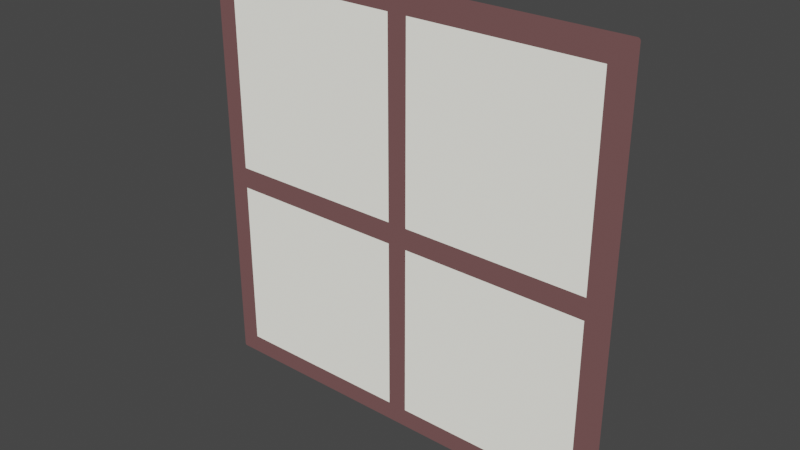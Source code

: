 # Source: window.blend  (saved by Blender 2.92.15; exported with 4.5.12 LTS)
import bpy
from mathutils import Matrix  # noqa: F401  (used for matrix-valued properties, if any)

bpy.ops.wm.read_factory_settings(use_empty=True)
scene = bpy.context.scene
scene.name = 'Scene'

# ---- collections
col_window = bpy.data.collections.new('Window'); scene.collection.children.link(col_window)

# ---- materials (node trees are filled in below, after node groups)
mat_material_008 = bpy.data.materials.new('Material.008')
mat_material_008.use_transparent_shadow = False
mat_material_009 = bpy.data.materials.new('Material.009')
mat_material_009.use_transparent_shadow = False

# ---- material node trees
mat_material_008.use_nodes = True; mat_material_008.node_tree.nodes.clear()
_N = mat_material_008.node_tree.nodes; _L = mat_material_008.node_tree.links
n0 = _N.new('ShaderNodeOutputMaterial'); n0.name = 'Material Output'; n0.location = (334, 329)
n1 = _N.new('ShaderNodeEmission'); n1.name = 'Emission'; n1.location = (69, 469)
n1.inputs[0].default_value = (0.1248, 0.06125, 0.06125, 1.0)
_L.new(n1.outputs[0], n0.inputs[0])
n0.is_active_output = True
mat_material_009.use_nodes = True; mat_material_009.node_tree.nodes.clear()
_N = mat_material_009.node_tree.nodes; _L = mat_material_009.node_tree.links
n0 = _N.new('ShaderNodeOutputMaterial'); n0.name = 'Material Output'; n0.location = (304, 338)
n1 = _N.new('ShaderNodeEmission'); n1.name = 'Emission'; n1.location = (21, 361)
n1.inputs[0].default_value = (0.7913, 0.7835, 0.7084, 1.0)
_L.new(n1.outputs[0], n0.inputs[0])
n0.is_active_output = True

# ---- world
world_world = bpy.data.worlds.new('World'); scene.world = world_world
world_world.use_nodes = True; world_world.node_tree.nodes.clear()
_N = world_world.node_tree.nodes; _L = world_world.node_tree.links
n0 = _N.new('ShaderNodeOutputWorld'); n0.name = 'World Output'; n0.location = (300, 300)
n1 = _N.new('ShaderNodeBackground'); n1.name = 'Background'; n1.location = (10, 300)
n1.inputs[0].default_value = (0.05088, 0.05088, 0.05088, 1.0)
_L.new(n1.outputs[0], n0.inputs[0])
n0.is_active_output = True
world_world.color = (0.05088, 0.05088, 0.05088)
world_world.use_sun_shadow = False
world_world.sun_shadow_jitter_overblur = 0.0

# ---- meshes
me_plane = bpy.data.meshes.new('Plane')
me_plane.from_pydata([(-1.0, -1.0, 0.0), (1.0, -1.0, 0.0), (-1.0, 1.0, 0.0), (1.0, 1.0, 0.0), (-1.0, -1.0, -0.04572), (1.0, -1.0, -0.04572), (-1.0, 1.0, -0.04572), (1.0, 1.0, -0.04572), (-1.0, -0.9, 0.0), (1.0, -0.9, 0.0), (-1.0, -0.9, -0.04572), (1.0, -0.9, -0.04572), (1.0, 0.905, 0.0), (1.0, 0.905, -0.04572), (-1.0, 0.905, 0.0), (-1.0, 0.905, -0.04572), (-0.9, -1.0, 0.0), (-0.9, 1.0, 0.0), (-0.9, -1.0, -0.04572), (-0.9, 1.0, -0.04572), (-0.9, -0.9, -0.04572), (-0.9, -0.9, 0.0), (-0.9, 0.905, -0.04572), (-0.9, 0.905, 0.0), (0.905, -1.0, 0.0), (0.905, -1.0, -0.04572), (0.905, -0.9, -0.04572), (0.905, 0.905, -0.04572), (0.905, 1.0, 0.0), (0.905, 1.0, -0.04572), (0.905, -0.9, 0.0), (0.905, 0.905, 0.0), (-1.0, 0.09275, 0.0), (-1.0, 0.09275, -0.04572), (1.0, 0.09275, 0.0), (1.0, 0.09275, -0.04572), (-0.9, 0.09275, 0.0), (-0.9, 0.09275, -0.04572), (0.905, 0.09275, 0.0), (0.905, 0.09275, -0.04572), (-1.0, -0.006525, 0.0), (-1.0, -0.006525, -0.04572), (-0.9, -0.006525, -0.04572), (0.905, -0.006525, -0.04572), (1.0, -0.006525, 0.0), (1.0, -0.006525, -0.04572), (-0.9, -0.006525, 0.0), (0.905, -0.006525, 0.0), (-0.04262, 1.0, 0.0), (-0.04262, 1.0, -0.04572), (-0.04262, -0.9, 0.0), (-0.04262, 0.905, 0.0), (-0.04262, 0.09275, 0.0), (-0.04262, -0.006525, 0.0), (-0.04262, -1.0, 0.0), (-0.04262, -1.0, -0.04572), (-0.04262, -0.9, -0.04572), (-0.04262, 0.905, -0.04572), (-0.04262, 0.09275, -0.04572), (-0.04262, -0.006525, -0.04572), (0.04762, -1.0, 0.0), (0.04762, -1.0, -0.04572), (0.04762, -0.9, -0.04572), (0.04762, 0.905, -0.04572), (0.04762, 0.09275, -0.04572), (0.04762, -0.006525, -0.04572), (0.04762, 1.0, 0.0), (0.04762, 1.0, -0.04572), (0.04762, -0.9, 0.0), (0.04762, 0.905, 0.0), (0.04762, 0.09275, 0.0), (0.04762, -0.006525, 0.0)], [], [(31, 12, 3, 28), (27, 29, 7, 13), (14, 2, 6, 15), (16, 0, 4, 18), (9, 1, 5, 11), (28, 3, 7, 29), (44, 9, 11, 45), (0, 8, 10, 4), (25, 26, 11, 5), (24, 1, 9, 30), (3, 12, 13, 7), (32, 14, 15, 33), (39, 27, 13, 35), (38, 34, 12, 31), (32, 36, 23, 14), (33, 15, 22, 37), (0, 16, 21, 8), (4, 10, 20, 18), (2, 17, 19, 6), (54, 16, 18, 55), (15, 6, 19, 22), (14, 23, 17, 2), (1, 24, 25, 5), (60, 24, 30, 68), (61, 62, 26, 25), (66, 28, 29, 67), (63, 67, 29, 27), (69, 31, 28, 66), (65, 64, 39, 43), (71, 47, 38, 70), (41, 33, 37, 42), (40, 46, 36, 32), (47, 44, 34, 38), (43, 39, 35, 45), (40, 32, 33, 41), (12, 34, 35, 13), (8, 40, 41, 10), (26, 43, 45, 11), (30, 9, 44, 47), (8, 21, 46, 40), (10, 41, 42, 20), (34, 44, 45, 35), (68, 71, 53, 50), (71, 70, 52, 53), (58, 64, 65, 59), (69, 66, 48, 51), (67, 63, 57, 49), (66, 67, 49, 48), (56, 62, 61, 55), (54, 60, 68, 50), (57, 63, 64, 58), (70, 69, 51, 52), (54, 55, 61, 60), (16, 54, 50, 21), (18, 20, 56, 55), (17, 48, 49, 19), (22, 19, 49, 57), (23, 51, 48, 17), (42, 37, 58, 59), (46, 53, 52, 36), (24, 60, 61, 25), (59, 65, 62, 56)])
_uv = me_plane.uv_layers.new(name='UVMap')
_uv.uv.foreach_set('vector', [0.9525, 0.9525, 1.0, 0.9525, 1.0, 1.0, 0.9525, 1.0, 0.9525, 0.9525, 0.9525, 1.0, 1.0, 1.0, 1.0, 0.9525, 0.0, 0.9525, 0.0, 1.0, 0.0, 1.0, 0.0, 0.9525, 0.05, 0.0, 0.0, 0.0, 0.0, 0.0, 0.05, 0.0, 1.0, 0.05, 1.0, 0.0, 1.0, 0.0, 1.0, 0.05, 0.9525, 1.0, 1.0, 1.0, 1.0, 1.0, 0.9525, 1.0, 1.0, 0.4967, 1.0, 0.05, 1.0, 0.05, 1.0, 0.4967, 0.0, 0.0, 0.0, 0.05, 0.0, 0.05, 0.0, 0.0, 0.9525, 0.0, 0.9525, 0.05, 1.0, 0.05, 1.0, 0.0, 0.9525, 0.0, 1.0, 0.0, 1.0, 0.05, 0.9525, 0.05, 1.0, 1.0, 1.0, 0.9525, 1.0, 0.9525, 1.0, 1.0, 0.0, 0.5464, 0.0, 0.9525, 0.0, 0.9525, 0.0, 0.5464, 0.9525, 0.5464, 0.9525, 0.9525, 1.0, 0.9525, 1.0, 0.5464, 0.9525, 0.5464, 1.0, 0.5464, 1.0, 0.9525, 0.9525, 0.9525, 0.0, 0.5464, 0.05, 0.5464, 0.05, 0.9525, 0.0, 0.9525, 0.0, 0.5464, 0.0, 0.9525, 0.05, 0.9525, 0.05, 0.5464, 0.0, 0.0, 0.05, 0.0, 0.05, 0.05, 0.0, 0.05, 0.0, 0.0, 0.0, 0.05, 0.05, 0.05, 0.05, 0.0, 0.0, 1.0, 0.05, 1.0, 0.05, 1.0, 0.0, 1.0, 0.4787, 0.0, 0.05, 0.0, 0.05, 0.0, 0.4787, 0.0, 0.0, 0.9525, 0.0, 1.0, 0.05, 1.0, 0.05, 0.9525, 0.0, 0.9525, 0.05, 0.9525, 0.05, 1.0, 0.0, 1.0, 1.0, 0.0, 0.9525, 0.0, 0.9525, 0.0, 1.0, 0.0, 0.5238, 0.0, 0.9525, 0.0, 0.9525, 0.05, 0.5238, 0.05, 0.5238, 0.0, 0.5238, 0.05, 0.9525, 0.05, 0.9525, 0.0, 0.5238, 1.0, 0.9525, 1.0, 0.9525, 1.0, 0.5238, 1.0, 0.5238, 0.9525, 0.5238, 1.0, 0.9525, 1.0, 0.9525, 0.9525, 0.5238, 0.9525, 0.9525, 0.9525, 0.9525, 1.0, 0.5238, 1.0, 0.5238, 0.4967, 0.5238, 0.5464, 0.9525, 0.5464, 0.9525, 0.4967, 0.5238, 0.4967, 0.9525, 0.4967, 0.9525, 0.5464, 0.5238, 0.5464, 0.0, 0.4967, 0.0, 0.5464, 0.05, 0.5464, 0.05, 0.4967, 0.0, 0.4967, 0.05, 0.4967, 0.05, 0.5464, 0.0, 0.5464, 0.9525, 0.4967, 1.0, 0.4967, 1.0, 0.5464, 0.9525, 0.5464, 0.9525, 0.4967, 0.9525, 0.5464, 1.0, 0.5464, 1.0, 0.4967, 0.0, 0.4967, 0.0, 0.5464, 0.0, 0.5464, 0.0, 0.4967, 1.0, 0.9525, 1.0, 0.5464, 1.0, 0.5464, 1.0, 0.9525, 0.0, 0.05, 0.0, 0.4967, 0.0, 0.4967, 0.0, 0.05, 0.9525, 0.05, 0.9525, 0.4967, 1.0, 0.4967, 1.0, 0.05, 0.9525, 0.05, 1.0, 0.05, 1.0, 0.4967, 0.9525, 0.4967, 0.0, 0.05, 0.05, 0.05, 0.05, 0.4967, 0.0, 0.4967, 0.0, 0.05, 0.0, 0.4967, 0.05, 0.4967, 0.05, 0.05, 1.0, 0.5464, 1.0, 0.4967, 1.0, 0.4967, 1.0, 0.5464, 0.5238, 0.05, 0.5238, 0.4967, 0.4787, 0.4967, 0.4787, 0.05, 0.5238, 0.4967, 0.5238, 0.5464, 0.4787, 0.5464, 0.4787, 0.4967, 0.4787, 0.5464, 0.5238, 0.5464, 0.5238, 0.4967, 0.4787, 0.4967, 0.5238, 0.9525, 0.5238, 1.0, 0.4787, 1.0, 0.4787, 0.9525, 0.5238, 1.0, 0.5238, 0.9525, 0.4787, 0.9525, 0.4787, 1.0, 0.5238, 1.0, 0.5238, 1.0, 0.4787, 1.0, 0.4787, 1.0, 0.4787, 0.05, 0.5238, 0.05, 0.5238, 0.0, 0.4787, 0.0, 0.4787, 0.0, 0.5238, 0.0, 0.5238, 0.05, 0.4787, 0.05, 0.4787, 0.9525, 0.5238, 0.9525, 0.5238, 0.5464, 0.4787, 0.5464, 0.5238, 0.5464, 0.5238, 0.9525, 0.4787, 0.9525, 0.4787, 0.5464, 0.4787, 0.0, 0.4787, 0.0, 0.5238, 0.0, 0.5238, 0.0, 0.05, 0.0, 0.4787, 0.0, 0.4787, 0.05, 0.05, 0.05, 0.05, 0.0, 0.05, 0.05, 0.4787, 0.05, 0.4787, 0.0, 0.05, 1.0, 0.4787, 1.0, 0.4787, 1.0, 0.05, 1.0, 0.05, 0.9525, 0.05, 1.0, 0.4787, 1.0, 0.4787, 0.9525, 0.05, 0.9525, 0.4787, 0.9525, 0.4787, 1.0, 0.05, 1.0, 0.05, 0.4967, 0.05, 0.5464, 0.4787, 0.5464, 0.4787, 0.4967, 0.05, 0.4967, 0.4787, 0.4967, 0.4787, 0.5464, 0.05, 0.5464, 0.9525, 0.0, 0.5238, 0.0, 0.5238, 0.0, 0.9525, 0.0, 0.4787, 0.4967, 0.5238, 0.4967, 0.5238, 0.05, 0.4787, 0.05])
me_plane.materials.append(mat_material_008)
me_plane.use_remesh_fix_poles = True
me_plane.use_remesh_preserve_attributes = False
me_plane.use_mirror_vertex_groups = False
me_plane.update()
me_plane_003 = bpy.data.meshes.new('Plane.003')
me_plane_003.from_pydata([(-0.9, -0.9, -0.04572), (-0.9, -0.9, 0.0), (-0.9, 0.905, -0.04572), (-0.9, 0.905, 0.0), (0.905, -0.9, -0.04572), (0.905, 0.905, -0.04572), (0.905, -0.9, 0.0), (0.905, 0.905, 0.0), (-0.9, 0.09275, 0.0), (-0.9, 0.09275, -0.04572), (0.905, 0.09275, 0.0), (0.905, 0.09275, -0.04572), (-0.9, -0.006525, -0.04572), (0.905, -0.006525, -0.04572), (-0.9, -0.006525, 0.0), (0.905, -0.006525, 0.0), (-0.04262, -0.9, 0.0), (-0.04262, 0.905, 0.0), (-0.04262, 0.09275, 0.0), (-0.04262, -0.006525, 0.0), (-0.04262, -0.9, -0.04572), (-0.04262, 0.905, -0.04572), (-0.04262, 0.09275, -0.04572), (-0.04262, -0.006525, -0.04572), (0.04762, -0.9, -0.04572), (0.04762, 0.905, -0.04572), (0.04762, 0.09275, -0.04572), (0.04762, -0.006525, -0.04572), (0.04762, -0.9, 0.0), (0.04762, 0.905, 0.0), (0.04762, 0.09275, 0.0), (0.04762, -0.006525, 0.0)], [], [(30, 10, 7, 29), (26, 25, 5, 11), (28, 6, 15, 31), (24, 27, 13, 4), (8, 18, 17, 3), (9, 2, 21, 22), (1, 16, 19, 14), (0, 12, 23, 20)])
_uv = me_plane_003.uv_layers.new(name='UVMap')
_uv.uv.foreach_set('vector', [0.5238, 0.5464, 0.9525, 0.5464, 0.9525, 0.9525, 0.5238, 0.9525, 0.5238, 0.5464, 0.5238, 0.9525, 0.9525, 0.9525, 0.9525, 0.5464, 0.5238, 0.05, 0.9525, 0.05, 0.9525, 0.4967, 0.5238, 0.4967, 0.5238, 0.05, 0.5238, 0.4967, 0.9525, 0.4967, 0.9525, 0.05, 0.05, 0.5464, 0.4787, 0.5464, 0.4787, 0.9525, 0.05, 0.9525, 0.05, 0.5464, 0.05, 0.9525, 0.4787, 0.9525, 0.4787, 0.5464, 0.05, 0.05, 0.4787, 0.05, 0.4787, 0.4967, 0.05, 0.4967, 0.05, 0.05, 0.05, 0.4967, 0.4787, 0.4967, 0.4787, 0.05])
me_plane_003.materials.append(mat_material_009)
me_plane_003.use_remesh_fix_poles = True
me_plane_003.use_remesh_preserve_attributes = False
me_plane_003.use_mirror_vertex_groups = False
me_plane_003.update()

# ---- objects
ob_frame = bpy.data.objects.new('Frame', me_plane)
ob_glass = bpy.data.objects.new('Glass', me_plane_003)

# ---- transforms, parenting, visibility, modifiers, constraints
ob_frame.location = (0.7686, 1.776, 2.077)
ob_frame.rotation_euler = (1.571, 0.0, -9.425)
ob_frame.scale = (-0.7692, -0.7692, -0.7692)
ob_frame.lineart.crease_threshold = 0.0
_m = ob_frame.modifiers.new('Bevel', 'BEVEL')
_m.width = 0.01372
_m.width_pct = 0.01372
_m.segments = 10
ob_glass.location = (0.7686, 1.776, 2.077)
ob_glass.rotation_euler = (1.571, 0.0, -9.425)
ob_glass.scale = (-0.7692, -0.7692, -0.7692)
ob_glass.lineart.crease_threshold = 0.0

# ---- collection membership
col_window.objects.link(ob_frame)
col_window.objects.link(ob_glass)

# ---- scene / render settings (as saved in the file)
scene.frame_start = 1; scene.frame_end = 250; scene.frame_set(1)
scene.render.engine = 'BLENDER_EEVEE_NEXT'
scene.cycles.use_denoising = False
scene.cycles.samples = 128
scene.cycles.sampling_pattern = 'TABULATED_SOBOL'
scene.cycles.use_adaptive_sampling = False
scene.cycles.use_light_tree = False
scene.view_settings.view_transform = 'Filmic'
bpy.context.view_layer.update()

# ---- added for rendering (the .blend has no active camera and no usable light): camera, sun
cam_auto = bpy.data.cameras.new('AutoCamera')
cam_auto.lens = 50.0
cam_auto.sensor_width = 36.0
cam_auto.clip_end = 1000.0
ob_auto_camera = bpy.data.objects.new('AutoCamera', cam_auto)
scene.collection.objects.link(ob_auto_camera)
ob_auto_camera.location = (2.78193, -0.62247, 3.68733)
ob_auto_camera.rotation_euler = (1.09748, -7.21219e-08, 0.694738)
scene.camera = ob_auto_camera
light_auto_sun = bpy.data.lights.new('AutoSun', 'SUN')
light_auto_sun.energy = 3.0
light_auto_sun.angle = 0.0523599
ob_auto_sun = bpy.data.objects.new('AutoSun', light_auto_sun)
scene.collection.objects.link(ob_auto_sun)
ob_auto_sun.rotation_euler = (0.872665, 0.174533, 0.523599)
bpy.context.view_layer.update()
